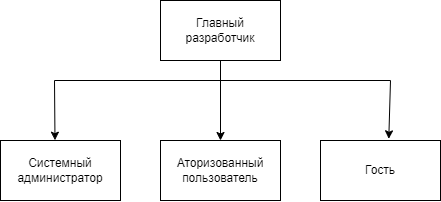

The diagram above was exported from draw.io. Its source (the exported page's mxGraphModel, read from the mxfile embedded in the PNG):
<mxGraphModel dx="1195" dy="630" grid="0" gridSize="10" guides="1" tooltips="1" connect="1" arrows="1" fold="1" page="1" pageScale="1" pageWidth="827" pageHeight="1169" math="0" shadow="0">
  <root>
    <mxCell id="0" />
    <mxCell id="1" parent="0" />
    <mxCell id="NtxB0zgi4-yJ-ETt9p2i-1" value="Главный разработчик" style="rounded=0;whiteSpace=wrap;html=1;" vertex="1" parent="1">
      <mxGeometry x="360" y="260" width="120" height="60" as="geometry" />
    </mxCell>
    <mxCell id="NtxB0zgi4-yJ-ETt9p2i-2" value="Системный администратор" style="rounded=0;whiteSpace=wrap;html=1;" vertex="1" parent="1">
      <mxGeometry x="200" y="400" width="120" height="60" as="geometry" />
    </mxCell>
    <mxCell id="NtxB0zgi4-yJ-ETt9p2i-3" value="Аторизованный пользователь" style="rounded=0;whiteSpace=wrap;html=1;" vertex="1" parent="1">
      <mxGeometry x="360" y="400" width="120" height="60" as="geometry" />
    </mxCell>
    <mxCell id="NtxB0zgi4-yJ-ETt9p2i-4" value="Гость" style="rounded=0;whiteSpace=wrap;html=1;" vertex="1" parent="1">
      <mxGeometry x="520" y="400" width="120" height="60" as="geometry" />
    </mxCell>
    <mxCell id="NtxB0zgi4-yJ-ETt9p2i-5" value="" style="endArrow=classic;html=1;rounded=0;entryX=0.5;entryY=0;entryDx=0;entryDy=0;exitX=0.5;exitY=1;exitDx=0;exitDy=0;" edge="1" parent="1" source="NtxB0zgi4-yJ-ETt9p2i-1" target="NtxB0zgi4-yJ-ETt9p2i-3">
      <mxGeometry width="50" height="50" relative="1" as="geometry">
        <mxPoint x="410" y="410" as="sourcePoint" />
        <mxPoint x="460" y="360" as="targetPoint" />
      </mxGeometry>
    </mxCell>
    <mxCell id="NtxB0zgi4-yJ-ETt9p2i-6" value="" style="endArrow=classic;html=1;rounded=0;entryX=0.454;entryY=-0.005;entryDx=0;entryDy=0;entryPerimeter=0;" edge="1" parent="1" target="NtxB0zgi4-yJ-ETt9p2i-2">
      <mxGeometry width="50" height="50" relative="1" as="geometry">
        <mxPoint x="420" y="340" as="sourcePoint" />
        <mxPoint x="420" y="340" as="targetPoint" />
        <Array as="points">
          <mxPoint x="254" y="340" />
        </Array>
      </mxGeometry>
    </mxCell>
    <mxCell id="NtxB0zgi4-yJ-ETt9p2i-8" value="" style="endArrow=classic;html=1;rounded=0;entryX=0.569;entryY=-0.028;entryDx=0;entryDy=0;entryPerimeter=0;" edge="1" parent="1" target="NtxB0zgi4-yJ-ETt9p2i-4">
      <mxGeometry width="50" height="50" relative="1" as="geometry">
        <mxPoint x="420" y="340" as="sourcePoint" />
        <mxPoint x="460" y="360" as="targetPoint" />
        <Array as="points">
          <mxPoint x="590" y="340" />
        </Array>
      </mxGeometry>
    </mxCell>
  </root>
</mxGraphModel>